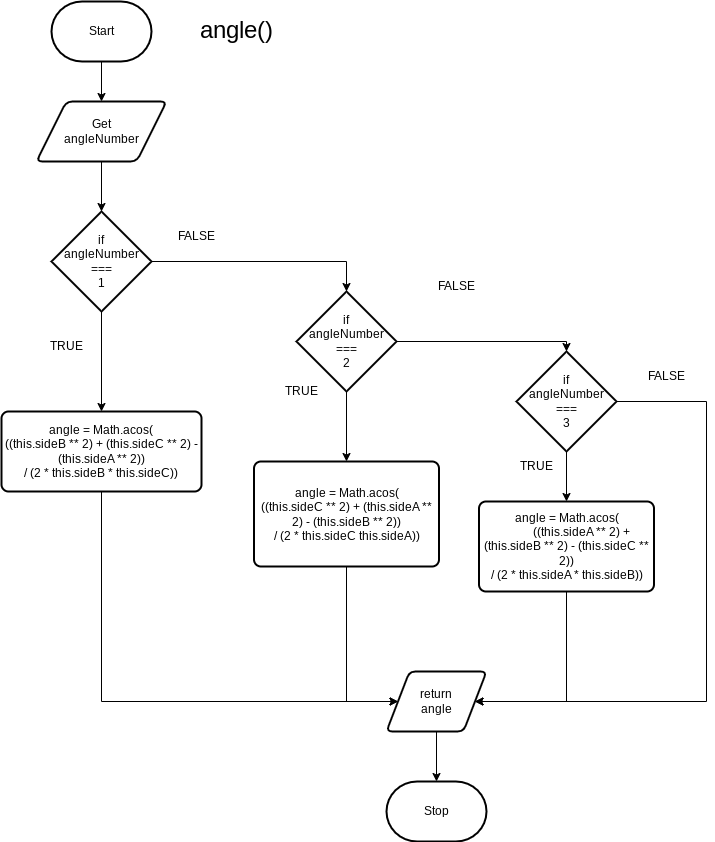

The diagram above was exported from draw.io. Its source (the exported page's mxGraphModel, read from the mxfile embedded in the PNG):
<mxGraphModel dx="1387" dy="299" grid="1" gridSize="10" guides="1" tooltips="1" connect="1" arrows="1" fold="1" page="1" pageScale="1" pageWidth="827" pageHeight="1169" math="0" shadow="0">
  <root>
    <mxCell id="0" />
    <mxCell id="1" parent="0" />
    <mxCell id="3" value="&lt;font style=&quot;font-size: 24px;&quot;&gt;angle()&lt;/font&gt;" style="text;html=1;align=center;verticalAlign=middle;resizable=0;points=[];autosize=1;strokeColor=none;fillColor=none;" parent="1" vertex="1">
      <mxGeometry x="140" y="110" width="100" height="40" as="geometry" />
    </mxCell>
    <mxCell id="7" style="edgeStyle=orthogonalEdgeStyle;rounded=0;html=1;entryX=0.5;entryY=0;entryDx=0;entryDy=0;" parent="1" source="8" target="11" edge="1">
      <mxGeometry relative="1" as="geometry" />
    </mxCell>
    <mxCell id="8" value="Start" style="strokeWidth=2;html=1;shape=mxgraph.flowchart.terminator;whiteSpace=wrap;" parent="1" vertex="1">
      <mxGeometry x="5" y="100" width="100" height="60" as="geometry" />
    </mxCell>
    <mxCell id="9" value="Stop" style="strokeWidth=2;html=1;shape=mxgraph.flowchart.terminator;whiteSpace=wrap;" parent="1" vertex="1">
      <mxGeometry x="340" y="880" width="100" height="60" as="geometry" />
    </mxCell>
    <mxCell id="10" style="edgeStyle=orthogonalEdgeStyle;rounded=0;html=1;entryX=0.5;entryY=0;entryDx=0;entryDy=0;entryPerimeter=0;" parent="1" source="11" target="14" edge="1">
      <mxGeometry relative="1" as="geometry" />
    </mxCell>
    <mxCell id="11" value="Get&lt;br&gt;angleNumber" style="shape=parallelogram;html=1;strokeWidth=2;perimeter=parallelogramPerimeter;whiteSpace=wrap;rounded=1;arcSize=12;size=0.23;" parent="1" vertex="1">
      <mxGeometry x="-10" y="200" width="130" height="60" as="geometry" />
    </mxCell>
    <mxCell id="12" style="edgeStyle=orthogonalEdgeStyle;rounded=0;html=1;entryX=0.5;entryY=0;entryDx=0;entryDy=0;entryPerimeter=0;" parent="1" source="14" target="17" edge="1">
      <mxGeometry relative="1" as="geometry" />
    </mxCell>
    <mxCell id="13" style="edgeStyle=orthogonalEdgeStyle;rounded=0;html=1;entryX=0.5;entryY=0;entryDx=0;entryDy=0;" parent="1" source="14" target="22" edge="1">
      <mxGeometry relative="1" as="geometry" />
    </mxCell>
    <mxCell id="14" value="if&lt;br&gt;angleNumber&lt;br&gt;===&lt;br&gt;1" style="strokeWidth=2;html=1;shape=mxgraph.flowchart.decision;whiteSpace=wrap;" parent="1" vertex="1">
      <mxGeometry x="5" y="310" width="100" height="100" as="geometry" />
    </mxCell>
    <mxCell id="15" style="edgeStyle=orthogonalEdgeStyle;rounded=0;html=1;entryX=0.5;entryY=0;entryDx=0;entryDy=0;entryPerimeter=0;" parent="1" source="17" target="20" edge="1">
      <mxGeometry relative="1" as="geometry" />
    </mxCell>
    <mxCell id="16" style="edgeStyle=orthogonalEdgeStyle;rounded=0;html=1;entryX=0.5;entryY=0;entryDx=0;entryDy=0;" parent="1" source="17" target="24" edge="1">
      <mxGeometry relative="1" as="geometry" />
    </mxCell>
    <mxCell id="17" value="if&lt;br&gt;angleNumber&lt;br&gt;===&lt;br&gt;2" style="strokeWidth=2;html=1;shape=mxgraph.flowchart.decision;whiteSpace=wrap;" parent="1" vertex="1">
      <mxGeometry x="250" y="390" width="100" height="100" as="geometry" />
    </mxCell>
    <mxCell id="18" style="edgeStyle=orthogonalEdgeStyle;rounded=0;html=1;entryX=0.5;entryY=0;entryDx=0;entryDy=0;" parent="1" source="20" target="26" edge="1">
      <mxGeometry relative="1" as="geometry" />
    </mxCell>
    <mxCell id="19" style="edgeStyle=orthogonalEdgeStyle;rounded=0;html=1;entryX=1;entryY=0.5;entryDx=0;entryDy=0;" parent="1" source="20" target="28" edge="1">
      <mxGeometry relative="1" as="geometry">
        <Array as="points">
          <mxPoint x="660" y="500" />
          <mxPoint x="660" y="800" />
        </Array>
      </mxGeometry>
    </mxCell>
    <mxCell id="20" value="if&lt;br&gt;angleNumber&lt;br&gt;===&lt;br&gt;3" style="strokeWidth=2;html=1;shape=mxgraph.flowchart.decision;whiteSpace=wrap;" parent="1" vertex="1">
      <mxGeometry x="470" y="450" width="100" height="100" as="geometry" />
    </mxCell>
    <mxCell id="21" style="edgeStyle=orthogonalEdgeStyle;rounded=0;html=1;entryX=0;entryY=0.5;entryDx=0;entryDy=0;" parent="1" source="22" target="28" edge="1">
      <mxGeometry relative="1" as="geometry">
        <Array as="points">
          <mxPoint x="55" y="800" />
        </Array>
      </mxGeometry>
    </mxCell>
    <mxCell id="22" value="&lt;div&gt;angle = Math.acos(&lt;/div&gt;&lt;div&gt;((this.sideB ** 2) + (this.sideC ** 2) - (this.sideA ** 2))&lt;/div&gt;&lt;div&gt;/ (2 * this.sideB * this.sideC)&lt;span style=&quot;background-color: initial;&quot;&gt;)&lt;/span&gt;&lt;/div&gt;" style="rounded=1;whiteSpace=wrap;html=1;absoluteArcSize=1;arcSize=14;strokeWidth=2;" parent="1" vertex="1">
      <mxGeometry x="-45" y="510" width="200" height="80" as="geometry" />
    </mxCell>
    <mxCell id="23" style="edgeStyle=orthogonalEdgeStyle;rounded=0;html=1;entryX=0;entryY=0.5;entryDx=0;entryDy=0;" parent="1" source="24" target="28" edge="1">
      <mxGeometry relative="1" as="geometry">
        <Array as="points">
          <mxPoint x="300" y="800" />
        </Array>
      </mxGeometry>
    </mxCell>
    <mxCell id="24" value="&lt;div&gt;angle = Math.acos(&lt;/div&gt;&lt;div&gt;((this.sideC ** 2) + (this.sideA ** 2) - (this.sideB ** 2))&lt;/div&gt;&lt;div&gt;/ (2 * this.sideC this.sideA)&lt;span style=&quot;background-color: initial;&quot;&gt;)&lt;/span&gt;&lt;/div&gt;" style="rounded=1;whiteSpace=wrap;html=1;absoluteArcSize=1;arcSize=14;strokeWidth=2;" parent="1" vertex="1">
      <mxGeometry x="207.5" y="560" width="185" height="105" as="geometry" />
    </mxCell>
    <mxCell id="25" style="edgeStyle=orthogonalEdgeStyle;rounded=0;html=1;entryX=1;entryY=0.5;entryDx=0;entryDy=0;" parent="1" source="26" target="28" edge="1">
      <mxGeometry relative="1" as="geometry">
        <Array as="points">
          <mxPoint x="520" y="800" />
        </Array>
      </mxGeometry>
    </mxCell>
    <mxCell id="26" value="&lt;div&gt;angle = Math.acos(&lt;/div&gt;&lt;div&gt;&amp;nbsp; &amp;nbsp; &amp;nbsp; &amp;nbsp; &amp;nbsp; ((this.sideA ** 2) + (this.sideB ** 2) - (this.sideC ** 2))&lt;/div&gt;&lt;div&gt;/ (2 * this.sideA * this.sideB)&lt;span style=&quot;background-color: initial;&quot;&gt;)&lt;/span&gt;&lt;/div&gt;" style="rounded=1;whiteSpace=wrap;html=1;absoluteArcSize=1;arcSize=14;strokeWidth=2;" parent="1" vertex="1">
      <mxGeometry x="432.5" y="600" width="175" height="90" as="geometry" />
    </mxCell>
    <mxCell id="27" style="edgeStyle=orthogonalEdgeStyle;rounded=0;html=1;entryX=0.5;entryY=0;entryDx=0;entryDy=0;entryPerimeter=0;" parent="1" source="28" target="9" edge="1">
      <mxGeometry relative="1" as="geometry" />
    </mxCell>
    <mxCell id="28" value="return&lt;br&gt;angle" style="shape=parallelogram;html=1;strokeWidth=2;perimeter=parallelogramPerimeter;whiteSpace=wrap;rounded=1;arcSize=12;size=0.23;" parent="1" vertex="1">
      <mxGeometry x="340" y="770" width="100" height="60" as="geometry" />
    </mxCell>
    <mxCell id="29" value="TRUE" style="text;html=1;align=center;verticalAlign=middle;resizable=0;points=[];autosize=1;strokeColor=none;fillColor=none;" parent="1" vertex="1">
      <mxGeometry x="-10" y="430" width="60" height="30" as="geometry" />
    </mxCell>
    <mxCell id="30" value="TRUE" style="text;html=1;align=center;verticalAlign=middle;resizable=0;points=[];autosize=1;strokeColor=none;fillColor=none;" parent="1" vertex="1">
      <mxGeometry x="460" y="550" width="60" height="30" as="geometry" />
    </mxCell>
    <mxCell id="31" value="TRUE" style="text;html=1;align=center;verticalAlign=middle;resizable=0;points=[];autosize=1;strokeColor=none;fillColor=none;" parent="1" vertex="1">
      <mxGeometry x="225" y="475" width="60" height="30" as="geometry" />
    </mxCell>
    <mxCell id="32" value="FALSE" style="text;html=1;align=center;verticalAlign=middle;resizable=0;points=[];autosize=1;strokeColor=none;fillColor=none;" parent="1" vertex="1">
      <mxGeometry x="120" y="320" width="60" height="30" as="geometry" />
    </mxCell>
    <mxCell id="33" value="FALSE" style="text;html=1;align=center;verticalAlign=middle;resizable=0;points=[];autosize=1;strokeColor=none;fillColor=none;" parent="1" vertex="1">
      <mxGeometry x="380" y="370" width="60" height="30" as="geometry" />
    </mxCell>
    <mxCell id="34" value="FALSE" style="text;html=1;align=center;verticalAlign=middle;resizable=0;points=[];autosize=1;strokeColor=none;fillColor=none;" parent="1" vertex="1">
      <mxGeometry x="590" y="460" width="60" height="30" as="geometry" />
    </mxCell>
  </root>
</mxGraphModel>